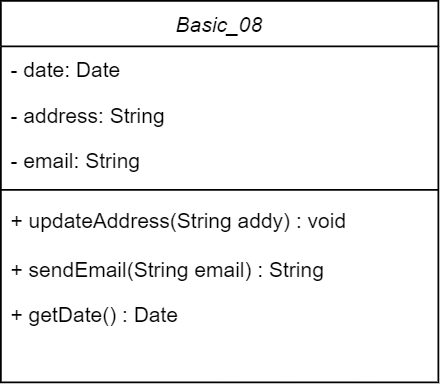

The diagram above was exported from draw.io. Its source (the exported page's mxGraphModel, read from the mxfile embedded in the PNG):
<mxGraphModel dx="593" dy="298" grid="1" gridSize="10" guides="1" tooltips="1" connect="1" arrows="1" fold="1" page="1" pageScale="1" pageWidth="827" pageHeight="1169" math="0" shadow="0">
  <root>
    <mxCell id="WIyWlLk6GJQsqaUBKTNV-0" />
    <mxCell id="WIyWlLk6GJQsqaUBKTNV-1" parent="WIyWlLk6GJQsqaUBKTNV-0" />
    <mxCell id="zkfFHV4jXpPFQw0GAbJ--0" value="Basic_08" style="swimlane;fontStyle=2;align=center;verticalAlign=top;childLayout=stackLayout;horizontal=1;startSize=26;horizontalStack=0;resizeParent=1;resizeLast=0;collapsible=1;marginBottom=0;rounded=0;shadow=0;strokeWidth=1;" parent="WIyWlLk6GJQsqaUBKTNV-1" vertex="1">
      <mxGeometry x="220" y="120" width="250" height="218" as="geometry">
        <mxRectangle x="230" y="140" width="160" height="26" as="alternateBounds" />
      </mxGeometry>
    </mxCell>
    <mxCell id="zkfFHV4jXpPFQw0GAbJ--1" value="- date: Date" style="text;align=left;verticalAlign=top;spacingLeft=4;spacingRight=4;overflow=hidden;rotatable=0;points=[[0,0.5],[1,0.5]];portConstraint=eastwest;" parent="zkfFHV4jXpPFQw0GAbJ--0" vertex="1">
      <mxGeometry y="26" width="250" height="26" as="geometry" />
    </mxCell>
    <mxCell id="zkfFHV4jXpPFQw0GAbJ--2" value="- address: String" style="text;align=left;verticalAlign=top;spacingLeft=4;spacingRight=4;overflow=hidden;rotatable=0;points=[[0,0.5],[1,0.5]];portConstraint=eastwest;rounded=0;shadow=0;html=0;" parent="zkfFHV4jXpPFQw0GAbJ--0" vertex="1">
      <mxGeometry y="52" width="250" height="26" as="geometry" />
    </mxCell>
    <mxCell id="zkfFHV4jXpPFQw0GAbJ--3" value="- email: String" style="text;align=left;verticalAlign=top;spacingLeft=4;spacingRight=4;overflow=hidden;rotatable=0;points=[[0,0.5],[1,0.5]];portConstraint=eastwest;rounded=0;shadow=0;html=0;" parent="zkfFHV4jXpPFQw0GAbJ--0" vertex="1">
      <mxGeometry y="78" width="250" height="26" as="geometry" />
    </mxCell>
    <mxCell id="zkfFHV4jXpPFQw0GAbJ--4" value="" style="line;html=1;strokeWidth=1;align=left;verticalAlign=middle;spacingTop=-1;spacingLeft=3;spacingRight=3;rotatable=0;labelPosition=right;points=[];portConstraint=eastwest;" parent="zkfFHV4jXpPFQw0GAbJ--0" vertex="1">
      <mxGeometry y="104" width="250" height="8" as="geometry" />
    </mxCell>
    <mxCell id="zkfFHV4jXpPFQw0GAbJ--5" value="+ updateAddress(String addy) : void" style="text;align=left;verticalAlign=top;spacingLeft=4;spacingRight=4;overflow=hidden;rotatable=0;points=[[0,0.5],[1,0.5]];portConstraint=eastwest;" parent="zkfFHV4jXpPFQw0GAbJ--0" vertex="1">
      <mxGeometry y="112" width="250" height="28" as="geometry" />
    </mxCell>
    <mxCell id="FBWKeMGI9_MxL476M8-1-1" value="+ sendEmail(String email) : String" style="text;align=left;verticalAlign=top;spacingLeft=4;spacingRight=4;overflow=hidden;rotatable=0;points=[[0,0.5],[1,0.5]];portConstraint=eastwest;" vertex="1" parent="zkfFHV4jXpPFQw0GAbJ--0">
      <mxGeometry y="140" width="250" height="26" as="geometry" />
    </mxCell>
    <mxCell id="FBWKeMGI9_MxL476M8-1-2" value="+ getDate() : Date" style="text;align=left;verticalAlign=top;spacingLeft=4;spacingRight=4;overflow=hidden;rotatable=0;points=[[0,0.5],[1,0.5]];portConstraint=eastwest;" vertex="1" parent="zkfFHV4jXpPFQw0GAbJ--0">
      <mxGeometry y="166" width="250" height="26" as="geometry" />
    </mxCell>
  </root>
</mxGraphModel>